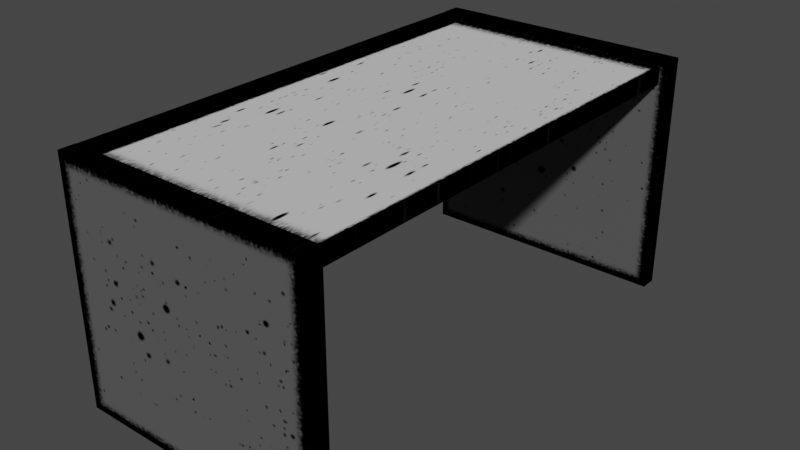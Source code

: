 # Source: office_desk.blend  (saved by Blender 3.3.6; exported with 4.5.12 LTS)
import bpy
from mathutils import Matrix  # noqa: F401  (used for matrix-valued properties, if any)

bpy.ops.wm.read_factory_settings(use_empty=True)
scene = bpy.context.scene
scene.name = 'Scene'

# ---- collections
col_collection = bpy.data.collections.new('Collection'); scene.collection.children.link(col_collection)

# ---- images (referenced by path relative to the original .blend; pixels are not part of the script)
import os
ASSET_DIR = os.environ.get("B2B_ASSET_DIR", "")  # directory of the original .blend (textures are referenced by path, not embedded)
HERE = os.path.dirname(os.path.abspath(__file__))  # packed textures are extracted next to this script under _unpacked/

def load_image(name, relpath, width, height, colorspace="sRGB"):
    """Load a texture the original file referenced (path relative to the .blend, or extracted next to this script)."""
    p = next((c for c in (os.path.join(HERE, relpath), os.path.join(ASSET_DIR, relpath)) if relpath and os.path.exists(c)), "")
    if p:
        img = bpy.data.images.load(p, check_existing=True)
        img.name = name
    else:  # same state as the original file: an image datablock whose file is absent (Cycles renders it pink)
        img = bpy.data.images.new(name, width, height)
        img.source = "FILE"
        img.filepath = "//" + (relpath or name)
    img.colorspace_settings.name = colorspace
    return img
img_office_desk_png = load_image('office_desk.png', '_unpacked/office_desk.27a70167.png', 512, 512, 'sRGB')

# ---- materials (node trees are filled in below, after node groups)
mat_office_desk = bpy.data.materials.new('office_desk')
mat_office_desk.alpha_threshold = 0.0
mat_office_desk.use_transparent_shadow = False
mat_office_desk.roughness = 0.5
mat_office_desk.line_color = (0.0, 0.0, 0.0, 1.0)

# ---- material node trees
mat_office_desk.use_nodes = True; mat_office_desk.node_tree.nodes.clear()
_N = mat_office_desk.node_tree.nodes; _L = mat_office_desk.node_tree.links
n0 = _N.new('ShaderNodeOutputMaterial'); n0.name = 'Material Output'; n0.location = (300, 300)
n1 = _N.new('ShaderNodeBsdfPrincipled'); n1.name = 'Principled BSDF'; n1.location = (10, 300)
n1.distribution = 'GGX'
n1.subsurface_method = 'RANDOM_WALK_SKIN'
n1.inputs[3].default_value = 1.45
n1.inputs[13].default_value = 0.0
n1.inputs[27].default_value = (0.0, 0.0, 0.0, 1.0)
n1.inputs[28].default_value = 1.0
n2 = _N.new('ShaderNodeTexImage'); n2.name = 'Image Texture'; n2.location = (-417, 207)
n2.image = img_office_desk_png
_L.new(n1.outputs[0], n0.inputs[0])
_L.new(n2.outputs[0], n1.inputs[0])
n0.is_active_output = True

# ---- world
world_world = bpy.data.worlds.new('World'); scene.world = world_world
world_world.use_nodes = True; world_world.node_tree.nodes.clear()
_N = world_world.node_tree.nodes; _L = world_world.node_tree.links
n0 = _N.new('ShaderNodeOutputWorld'); n0.name = 'World Output'; n0.location = (300, 300)
n1 = _N.new('ShaderNodeBackground'); n1.name = 'Background'; n1.location = (10, 300)
n1.inputs[0].default_value = (0.05088, 0.05088, 0.05088, 1.0)
_L.new(n1.outputs[0], n0.inputs[0])
n0.is_active_output = True
world_world.color = (0.05088, 0.05088, 0.05088)
world_world.use_sun_shadow = False
world_world.sun_shadow_jitter_overblur = 0.0

# ---- meshes
me_cube_001 = bpy.data.meshes.new('Cube.001')
me_cube_001.from_pydata([(-0.9092, -2.015, 1.985), (-0.9092, -2.015, 1.842), (-0.9092, 2.015, 1.985), (-0.9092, 2.015, 1.842), (1.091, -2.015, 1.985), (1.091, -2.015, 1.842), (1.091, 2.015, 1.985), (1.091, 2.015, 1.842), (-1.048, -1.986, 2.044), (-1.048, -2.129, 2.044), (-1.048, -1.986, -0.001134), (-1.048, -2.129, -0.001134), (1.171, -1.986, 2.044), (1.171, -2.129, 2.044), (1.171, -1.986, -0.001134), (1.171, -2.129, -0.001134), (-1.048, 2.135, 2.044), (-1.048, 1.992, 2.044), (-1.048, 2.135, -0.001134), (-1.048, 1.992, -0.001134), (1.171, 2.135, 2.044), (1.171, 1.992, 2.044), (1.171, 2.135, -0.001134), (1.171, 1.992, -0.001134), (-0.8985, 2.117, 1.843), (-1.042, 2.117, 1.843), (-0.8985, 2.117, 0.8053), (-1.042, 2.117, 0.8053), (-0.8985, -2.105, 1.843), (-1.042, -2.105, 1.843), (-0.8985, -2.105, 0.8053), (-1.042, -2.105, 0.8053), (-0.8985, 2.117, 2.044), (-1.042, 2.117, 2.044), (-1.042, -2.105, 2.044), (-0.8985, -2.105, 2.044)], [], [(3, 2, 6), (7, 6, 4), (5, 4, 0), (6, 2, 0), (3, 7, 5), (9, 8, 10), (11, 10, 14), (15, 14, 12), (13, 12, 8), (14, 10, 8), (11, 15, 13), (17, 16, 18), (19, 18, 22), (23, 22, 20), (21, 20, 16), (22, 18, 16), (19, 23, 21), (27, 26, 30), (29, 28, 35), (30, 26, 24), (27, 31, 29), (34, 35, 32), (24, 25, 33), (28, 24, 32), (25, 29, 34), (3, 6, 7), (7, 4, 5), (5, 0, 1), (6, 0, 4), (3, 5, 1), (9, 10, 11), (11, 14, 15), (15, 12, 13), (13, 8, 9), (14, 8, 12), (11, 13, 9), (17, 18, 19), (19, 22, 23), (23, 20, 21), (21, 16, 17), (22, 16, 20), (19, 21, 17), (27, 30, 31), (29, 35, 34), (30, 24, 28), (27, 29, 25), (34, 32, 33), (24, 33, 32), (28, 32, 35), (25, 34, 33)])
_uv = me_cube_001.uv_layers.new(name='UVMap')
_uv.uv.foreach_set('vector', [0.0, 1.0, 0.0, 1.0, 1.0, 1.0, 1.0, 1.0, 1.0, 1.0, 1.0, 0.5054, 1.0, 0.5054, 1.0, 0.5054, 0.0, 0.5054, 1.0, 1.0, 0.0, 1.0, 0.0, 0.5054, 0.0, 1.0, 1.0, 1.0, 1.0, 0.5054, 0.0, 0.4884, 0.0, 0.4884, 0.0, 0.0, 0.0, 1.82e-07, 0.0, 0.0, 0.4729, 0.0, 0.4729, 1.82e-07, 0.4729, 0.0, 0.4729, 0.4884, 0.4729, 0.4884, 0.4729, 0.4884, 0.0, 0.4884, 0.4729, 0.0, 0.0, 0.0, 0.0, 0.4884, 0.0, 1.82e-07, 0.4729, 1.82e-07, 0.4729, 0.4884, 0.4775, 0.4977, 0.4775, 0.4977, 0.4775, 0.0, 0.4775, 0.0, 0.4775, 0.0, 1.0, 0.0, 1.0, 0.0, 1.0, 0.0, 1.0, 0.4977, 1.0, 0.4977, 1.0, 0.4977, 0.4775, 0.4977, 1.0, 0.0, 0.4775, 0.0, 0.4775, 0.4977, 0.4775, 0.0, 1.0, 0.0, 1.0, 0.4977, 0.4744, 0.0, 0.4744, 0.0, 1.0, 0.0, 0.0, 0.0, 0.0, 0.0, 0.0, 0.0, 1.0, 0.0, 0.4744, 0.0, 0.4744, 0.4977, 0.4744, 0.0, 1.0, 0.0, 1.0, 0.4977, 1.0, 0.4977, 1.0, 0.4977, 0.4744, 0.4977, 0.0, 0.0, 0.0, 0.0, 0.0, 0.0, 1.0, 0.4977, 0.4744, 0.4977, 0.4744, 0.4977, 0.4744, 0.4977, 1.0, 0.4977, 1.0, 0.4977, 0.0, 1.0, 1.0, 1.0, 1.0, 1.0, 1.0, 1.0, 1.0, 0.5054, 1.0, 0.5054, 1.0, 0.5054, 0.0, 0.5054, 0.0, 0.5054, 1.0, 1.0, 0.0, 0.5054, 1.0, 0.5054, 0.0, 1.0, 1.0, 0.5054, 0.0, 0.5054, 0.0, 0.4884, 0.0, 0.0, 0.0, 1.82e-07, 0.0, 1.82e-07, 0.4729, 0.0, 0.4729, 1.82e-07, 0.4729, 1.82e-07, 0.4729, 0.4884, 0.4729, 0.4884, 0.4729, 0.4884, 0.0, 0.4884, 0.0, 0.4884, 0.4729, 0.0, 0.0, 0.4884, 0.4729, 0.4884, 0.0, 1.82e-07, 0.4729, 0.4884, 0.0, 0.4884, 0.4775, 0.4977, 0.4775, 0.0, 0.4775, 0.0, 0.4775, 0.0, 1.0, 0.0, 1.0, 0.0, 1.0, 0.0, 1.0, 0.4977, 1.0, 0.4977, 1.0, 0.4977, 0.4775, 0.4977, 0.4775, 0.4977, 1.0, 0.0, 0.4775, 0.4977, 1.0, 0.4977, 0.4775, 0.0, 1.0, 0.4977, 0.4775, 0.4977, 0.4744, 0.0, 1.0, 0.0, 1.0, 0.0, 0.0, 0.0, 0.0, 0.0, 0.0, 0.0, 1.0, 0.0, 0.4744, 0.4977, 1.0, 0.4977, 0.4744, 0.0, 1.0, 0.4977, 0.4744, 0.4977, 1.0, 0.4977, 0.4744, 0.4977, 0.4744, 0.4977, 0.0, 0.0, 0.0, 0.0, 0.0, 0.0, 1.0, 0.4977, 0.4744, 0.4977, 1.0, 0.4977, 0.4744, 0.4977, 1.0, 0.4977, 0.4744, 0.4977])
me_cube_001.materials.append(mat_office_desk)
me_cube_001.update()

# ---- objects
ob_office_desk = bpy.data.objects.new('office_desk', me_cube_001)

# ---- transforms, parenting, visibility, modifiers, constraints
ob_office_desk.location = (0.0, 0.0, 0.0)

# ---- collection membership
col_collection.objects.link(ob_office_desk)

# ---- scene / render settings (as saved in the file)
scene.frame_start = 1; scene.frame_end = 250; scene.frame_set(1)
scene.render.engine = 'BLENDER_EEVEE_NEXT'
scene.cycles.sampling_pattern = 'TABULATED_SOBOL'
scene.cycles.use_light_tree = False
scene.view_settings.view_transform = 'Filmic'
bpy.context.view_layer.update()

# ---- added for rendering (the .blend has no active camera and no usable light): camera, sun
cam_auto = bpy.data.cameras.new('AutoCamera')
cam_auto.lens = 50.0
cam_auto.sensor_width = 36.0
cam_auto.clip_end = 1000.0
ob_auto_camera = bpy.data.objects.new('AutoCamera', cam_auto)
scene.collection.objects.link(ob_auto_camera)
ob_auto_camera.location = (4.89504, -5.79715, 4.88833)
ob_auto_camera.rotation_euler = (1.09748, -7.21219e-08, 0.694738)
scene.camera = ob_auto_camera
light_auto_sun = bpy.data.lights.new('AutoSun', 'SUN')
light_auto_sun.energy = 3.0
light_auto_sun.angle = 0.0523599
ob_auto_sun = bpy.data.objects.new('AutoSun', light_auto_sun)
scene.collection.objects.link(ob_auto_sun)
ob_auto_sun.rotation_euler = (0.872665, 0.174533, 0.523599)
bpy.context.view_layer.update()
